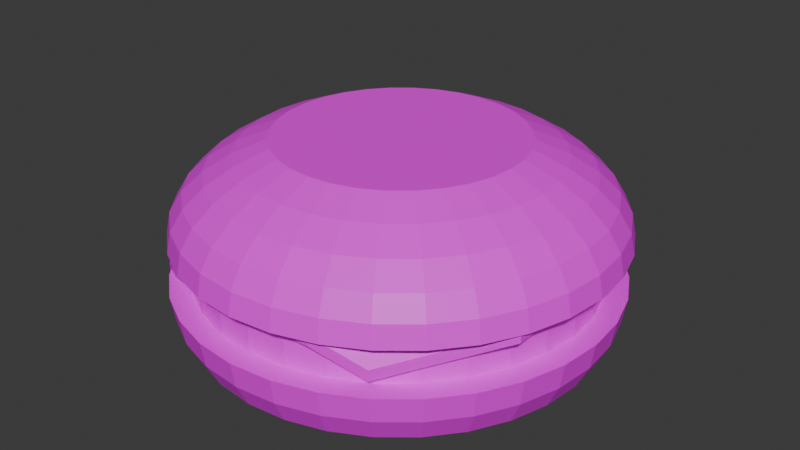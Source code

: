 # Source: cheese_burger.blend  (saved by Blender 5.0.119; exported with 4.5.12 LTS)
import bpy
from mathutils import Matrix  # noqa: F401  (used for matrix-valued properties, if any)

bpy.ops.wm.read_factory_settings(use_empty=True)
scene = bpy.context.scene
scene.name = 'Scene'

# ---- collections
col_collection = bpy.data.collections.new('Collection'); scene.collection.children.link(col_collection)

# ---- images (referenced by path relative to the original .blend; pixels are not part of the script)
import os
ASSET_DIR = os.environ.get("B2B_ASSET_DIR", "")  # directory of the original .blend (textures are referenced by path, not embedded)
HERE = os.path.dirname(os.path.abspath(__file__))  # packed textures are extracted next to this script under _unpacked/

def load_image(name, relpath, width, height, colorspace="sRGB"):
    """Load a texture the original file referenced (path relative to the .blend, or extracted next to this script)."""
    p = next((c for c in (os.path.join(HERE, relpath), os.path.join(ASSET_DIR, relpath)) if relpath and os.path.exists(c)), "")
    if p:
        img = bpy.data.images.load(p, check_existing=True)
        img.name = name
    else:  # same state as the original file: an image datablock whose file is absent (Cycles renders it pink)
        img = bpy.data.images.new(name, width, height)
        img.source = "FILE"
        img.filepath = "//" + (relpath or name)
    img.colorspace_settings.name = colorspace
    return img
img_image_processing20250117_2_aw040j_png = load_image('image_processing20250117-2-aw040j.png', 'image_processing20250117-2-aw040j.png', 1024, 1024, 'sRGB')
img_screenshot_2026_03_01_192342_png = load_image('Screenshot 2026-03-01 192342.png', 'Screenshot 2026-03-01 192342.png', 1024, 1024, 'sRGB')
img_cheese_png = load_image('cheese.png', 'cheese.png', 1024, 1024, 'sRGB')

# ---- materials (node trees are filled in below, after node groups)
mat_material_001 = bpy.data.materials.new('Material.001')
mat_material_002 = bpy.data.materials.new('Material.002')
mat_material_003 = bpy.data.materials.new('Material.003')
mat_material_003.alpha_threshold = 0.0
mat_material_003.use_backface_culling_lightprobe_volume = False
mat_material_003.roughness = 0.5
mat_material_003.line_color = (0.0, 0.0, 0.0, 1.0)

# ---- material node trees
mat_material_001.use_nodes = True; mat_material_001.node_tree.nodes.clear()
_N = mat_material_001.node_tree.nodes; _L = mat_material_001.node_tree.links
n0 = _N.new('ShaderNodeBsdfPrincipled'); n0.name = 'Principled BSDF'; n0.location = (-200, 100)
n1 = _N.new('ShaderNodeOutputMaterial'); n1.name = 'Material Output'; n1.location = (200, 100)
n2 = _N.new('ShaderNodeTexImage'); n2.name = 'Image Texture'; n2.location = (-642, 138)
n2.image = img_image_processing20250117_2_aw040j_png
n3 = _N.new('ShaderNodeMapping'); n3.name = 'Mapping'; n3.location = (-822, 153)
n3.inputs[3].default_value = (1.0, 1.0, 2.0)
n4 = _N.new('ShaderNodeTexCoord'); n4.name = 'Texture Coordinate'; n4.location = (-1084, 111)
_L.new(n0.outputs[0], n1.inputs[0])
_L.new(n2.outputs[0], n0.inputs[0])
_L.new(n3.outputs[0], n2.inputs[0])
_L.new(n4.outputs[2], n3.inputs[0])
n1.is_active_output = True
mat_material_002.use_nodes = True; mat_material_002.node_tree.nodes.clear()
_N = mat_material_002.node_tree.nodes; _L = mat_material_002.node_tree.links
n0 = _N.new('ShaderNodeBsdfPrincipled'); n0.name = 'Principled BSDF'; n0.location = (-200, 100)
n1 = _N.new('ShaderNodeOutputMaterial'); n1.name = 'Material Output'; n1.location = (200, 100)
n2 = _N.new('ShaderNodeTexImage'); n2.name = 'Image Texture'; n2.location = (-545, 66)
n2.image = img_screenshot_2026_03_01_192342_png
n3 = _N.new('ShaderNodeMapping'); n3.name = 'Mapping'; n3.location = (-766, 99)
n3.inputs[3].default_value = (3.0, 3.0, 3.0)
n4 = _N.new('ShaderNodeTexCoord'); n4.name = 'Texture Coordinate'; n4.location = (-948, 68)
_L.new(n0.outputs[0], n1.inputs[0])
_L.new(n2.outputs[0], n0.inputs[0])
_L.new(n3.outputs[0], n2.inputs[0])
_L.new(n4.outputs[2], n3.inputs[0])
n1.is_active_output = True
mat_material_003.use_nodes = True; mat_material_003.node_tree.nodes.clear()
_N = mat_material_003.node_tree.nodes; _L = mat_material_003.node_tree.links
n0 = _N.new('ShaderNodeOutputMaterial'); n0.name = 'Material Output'; n0.location = (200, 100)
n1 = _N.new('ShaderNodeBsdfPrincipled'); n1.name = 'Principled BSDF'; n1.location = (-200, 100)
n2 = _N.new('ShaderNodeTexImage'); n2.name = 'Image Texture'; n2.location = (-473, 156)
n2.image = img_cheese_png
n3 = _N.new('ShaderNodeTexCoord'); n3.name = 'Texture Coordinate'; n3.location = (-802, 136)
n4 = _N.new('ShaderNodeMapping'); n4.name = 'Mapping'; n4.location = (-627, 158)
n4.inputs[3].default_value = (2.0, 2.0, 3.0)
_L.new(n1.outputs[0], n0.inputs[0])
_L.new(n2.outputs[0], n1.inputs[0])
_L.new(n4.outputs[0], n2.inputs[0])
_L.new(n3.outputs[2], n4.inputs[0])
n0.is_active_output = True

# ---- world
world_world = bpy.data.worlds.new('World'); scene.world = world_world
world_world.use_nodes = True; world_world.node_tree.nodes.clear()
_N = world_world.node_tree.nodes; _L = world_world.node_tree.links
n0 = _N.new('ShaderNodeOutputWorld'); n0.name = 'World Output'; n0.location = (200, 100)
n1 = _N.new('ShaderNodeBackground'); n1.name = 'Background'; n1.location = (-200, 100)
n1.inputs[0].default_value = (0.05088, 0.05088, 0.05088, 1.0)
_L.new(n1.outputs[0], n0.inputs[0])
n0.is_active_output = True
world_world.color = (0.05088, 0.05088, 0.05088)
world_world.sun_shadow_jitter_overblur = 0.0

# ---- meshes
me_sphere_001 = bpy.data.meshes.new('Sphere.001')
me_sphere_001.from_pydata([(0.0, 0.9808, 0.1951), (0.0, 1.0, 0.0), (0.1802, 0.9061, 0.3827), (0.1913, 0.9619, 0.1951), (0.1951, 0.9808, 0.0), (0.3536, 0.8536, 0.3827), (0.3753, 0.9061, 0.1951), (0.3827, 0.9239, 0.0), (0.5133, 0.7682, 0.3827), (0.5449, 0.8155, 0.1951), (0.5556, 0.8315, 0.0), (0.6533, 0.6533, 0.3827), (0.6935, 0.6935, 0.1951), (0.7071, 0.7071, 0.0), (0.7682, 0.5133, 0.3827), (0.8155, 0.5449, 0.1951), (0.8315, 0.5556, 0.0), (0.8536, 0.3536, 0.3827), (0.9061, 0.3753, 0.1951), (0.9239, 0.3827, 0.0), (0.9061, 0.1802, 0.3827), (0.9619, 0.1913, 0.1951), (0.9808, 0.1951, 0.0), (0.9239, 4.47e-08, 0.3827), (0.9808, -8.941e-08, 0.1951), (1.0, -1.639e-07, 0.0), (0.9061, -0.1802, 0.3827), (0.9619, -0.1913, 0.1951), (0.9808, -0.1951, 0.0), (0.8536, -0.3536, 0.3827), (0.9061, -0.3753, 0.1951), (0.9239, -0.3827, 0.0), (0.7682, -0.5133, 0.3827), (0.8155, -0.5449, 0.1951), (0.8315, -0.5556, 0.0), (0.6533, -0.6533, 0.3827), (0.6935, -0.6935, 0.1951), (0.7071, -0.7071, 0.0), (0.5133, -0.7682, 0.3827), (0.5449, -0.8155, 0.1951), (0.5556, -0.8315, 0.0), (0.3536, -0.8536, 0.3827), (0.3753, -0.9061, 0.1951), (0.3827, -0.9239, 0.0), (0.1802, -0.9061, 0.3827), (0.1913, -0.9619, 0.1951), (0.1951, -0.9808, 0.0), (2.98e-08, -0.9239, 0.3827), (-1.341e-07, -0.9808, 0.1951), (-3.278e-07, -1.0, 0.0), (-0.1802, -0.9061, 0.3827), (-0.1913, -0.9619, 0.1951), (-0.1951, -0.9808, 0.0), (-0.3536, -0.8536, 0.3827), (-0.3753, -0.9061, 0.1951), (-0.3827, -0.9239, 0.0), (-0.5133, -0.7682, 0.3827), (-0.5449, -0.8155, 0.1951), (-0.5556, -0.8315, 0.0), (-0.6533, -0.6533, 0.3827), (-0.6935, -0.6935, 0.1951), (-0.7071, -0.7071, 0.0), (-0.7682, -0.5133, 0.3827), (-0.8155, -0.5449, 0.1951), (-0.8315, -0.5556, 0.0), (-0.8536, -0.3536, 0.3827), (-0.9061, -0.3753, 0.1951), (-0.9239, -0.3827, 0.0), (-0.9061, -0.1802, 0.3827), (-0.9619, -0.1913, 0.1951), (-0.9808, -0.1951, 0.0), (-0.9239, 1.49e-08, 0.3827), (-0.9808, 2.682e-07, 0.1951), (-1.0, 4.47e-07, 0.0), (-0.9061, 0.1802, 0.3827), (-0.9619, 0.1913, 0.1951), (-0.9808, 0.1951, 0.0), (-0.8536, 0.3536, 0.3827), (-0.9061, 0.3753, 0.1951), (-0.9239, 0.3827, 0.0), (-0.7682, 0.5133, 0.3827), (-0.8155, 0.5449, 0.1951), (-0.8315, 0.5556, 0.0), (-0.6533, 0.6533, 0.3827), (-0.6935, 0.6935, 0.1951), (-0.7071, 0.7071, 0.0), (-0.5133, 0.7682, 0.3827), (-0.5449, 0.8155, 0.1951), (-0.5556, 0.8315, 0.0), (-0.3536, 0.8536, 0.3827), (-0.3753, 0.9061, 0.1951), (-0.3827, 0.9239, 0.0), (-0.1802, 0.9061, 0.3827), (-0.1913, 0.9619, 0.1951), (-0.1951, 0.9808, 0.0), (5.96e-08, 0.9239, 0.3827)], [], [(0, 95, 2, 3), (1, 0, 3, 4), (3, 2, 5, 6), (4, 3, 6, 7), (6, 5, 8, 9), (7, 6, 9, 10), (9, 8, 11, 12), (10, 9, 12, 13), (12, 11, 14, 15), (13, 12, 15, 16), (15, 14, 17, 18), (16, 15, 18, 19), (18, 17, 20, 21), (19, 18, 21, 22), (21, 20, 23, 24), (22, 21, 24, 25), (25, 24, 27, 28), (24, 23, 26, 27), (27, 26, 29, 30), (28, 27, 30, 31), (30, 29, 32, 33), (31, 30, 33, 34), (33, 32, 35, 36), (34, 33, 36, 37), (36, 35, 38, 39), (37, 36, 39, 40), (39, 38, 41, 42), (40, 39, 42, 43), (42, 41, 44, 45), (43, 42, 45, 46), (45, 44, 47, 48), (46, 45, 48, 49), (48, 47, 50, 51), (49, 48, 51, 52), (51, 50, 53, 54), (52, 51, 54, 55), (54, 53, 56, 57), (55, 54, 57, 58), (58, 57, 60, 61), (57, 56, 59, 60), (60, 59, 62, 63), (61, 60, 63, 64), (64, 63, 66, 67), (63, 62, 65, 66), (66, 65, 68, 69), (67, 66, 69, 70), (69, 68, 71, 72), (70, 69, 72, 73), (72, 71, 74, 75), (73, 72, 75, 76), (75, 74, 77, 78), (76, 75, 78, 79), (78, 77, 80, 81), (79, 78, 81, 82), (81, 80, 83, 84), (82, 81, 84, 85), (84, 83, 86, 87), (85, 84, 87, 88), (87, 86, 89, 90), (88, 87, 90, 91), (90, 89, 92, 93), (91, 90, 93, 94), (93, 92, 95, 0), (94, 93, 0, 1), (4, 7, 10, 13, 16, 19, 22, 25, 28, 31, 34, 37, 40, 43, 46, 49, 52, 55, 58, 61, 64, 67, 70, 73, 76, 79, 82, 85, 88, 91, 94, 1), (2, 95, 92, 89, 86, 83, 80, 77, 74, 71, 68, 65, 62, 59, 56, 53, 50, 47, 44, 41, 38, 35, 32, 29, 26, 23, 20, 17, 14, 11, 8, 5)])
_uv = me_sphere_001.uv_layers.new(name='UVMap')
_uv.uv.foreach_set('vector', [0.7322, 0.1409, 0.7486, 0.1673, 0.7354, 0.1715, 0.719, 0.1451, 0.7157, 0.1145, 0.7322, 0.1409, 0.719, 0.1451, 0.7026, 0.1188, 0.719, 0.1451, 0.7354, 0.1715, 0.7222, 0.1757, 0.7058, 0.1493, 0.7026, 0.1188, 0.719, 0.1451, 0.7058, 0.1493, 0.6894, 0.123, 0.7058, 0.1493, 0.7222, 0.1757, 0.709, 0.1799, 0.6926, 0.1536, 0.6894, 0.123, 0.7058, 0.1493, 0.6926, 0.1536, 0.6762, 0.1272, 0.6926, 0.1536, 0.709, 0.1799, 0.6958, 0.1842, 0.6794, 0.1578, 0.6762, 0.1272, 0.6926, 0.1536, 0.6794, 0.1578, 0.663, 0.1314, 0.6794, 0.1578, 0.6958, 0.1842, 0.6827, 0.1884, 0.6662, 0.162, 0.663, 0.1314, 0.6794, 0.1578, 0.6662, 0.162, 0.6498, 0.1356, 0.6662, 0.162, 0.6827, 0.1884, 0.6695, 0.1926, 0.653, 0.1662, 0.6498, 0.1356, 0.6662, 0.162, 0.653, 0.1662, 0.6366, 0.1399, 0.653, 0.1662, 0.6695, 0.1926, 0.6563, 0.1968, 0.6399, 0.1705, 0.6366, 0.1399, 0.653, 0.1662, 0.6399, 0.1705, 0.6234, 0.1441, 0.6399, 0.1705, 0.6563, 0.1968, 0.6431, 0.201, 0.6267, 0.1747, 0.6234, 0.1441, 0.6399, 0.1705, 0.6267, 0.1747, 0.6102, 0.1483, 0.6102, 0.1483, 0.6267, 0.1747, 0.6135, 0.1789, 0.5971, 0.1525, 0.6267, 0.1747, 0.6431, 0.201, 0.6299, 0.2053, 0.6135, 0.1789, 0.6135, 0.1789, 0.6299, 0.2053, 0.6167, 0.2095, 0.6003, 0.1831, 0.5971, 0.1525, 0.6135, 0.1789, 0.6003, 0.1831, 0.5839, 0.1567, 0.6003, 0.1831, 0.6167, 0.2095, 0.6035, 0.2137, 0.5871, 0.1873, 0.5839, 0.1567, 0.6003, 0.1831, 0.5871, 0.1873, 0.5707, 0.161, 0.5871, 0.1873, 0.6035, 0.2137, 0.5903, 0.2179, 0.5739, 0.1916, 0.5707, 0.161, 0.5871, 0.1873, 0.5739, 0.1916, 0.5575, 0.1652, 0.5739, 0.1916, 0.5903, 0.2179, 0.5772, 0.2221, 0.5607, 0.1958, 0.5575, 0.1652, 0.5739, 0.1916, 0.5607, 0.1958, 0.5443, 0.1694, 0.5607, 0.1958, 0.5772, 0.2221, 0.564, 0.2264, 0.5475, 0.2, 0.5443, 0.1694, 0.5607, 0.1958, 0.5475, 0.2, 0.5311, 0.1736, 0.5475, 0.2, 0.564, 0.2264, 0.5508, 0.2306, 0.5344, 0.2042, 0.5311, 0.1736, 0.5475, 0.2, 0.5344, 0.2042, 0.5179, 0.1778, 0.5344, 0.2042, 0.5508, 0.2306, 0.5376, 0.2348, 0.5212, 0.2084, 0.5179, 0.1778, 0.5344, 0.2042, 0.5212, 0.2084, 0.5047, 0.1821, 0.5212, 0.2084, 0.5376, 0.2348, 0.5244, 0.239, 0.508, 0.2127, 0.5047, 0.1821, 0.5212, 0.2084, 0.508, 0.2127, 0.4916, 0.1863, 0.508, 0.2127, 0.5244, 0.239, 0.5112, 0.2432, 0.4948, 0.2169, 0.4916, 0.1863, 0.508, 0.2127, 0.4948, 0.2169, 0.4784, 0.1905, 0.4948, 0.2169, 0.5112, 0.2432, 0.498, 0.2475, 0.4816, 0.2211, 0.4784, 0.1905, 0.4948, 0.2169, 0.4816, 0.2211, 0.4652, 0.1947, 0.4652, 0.1947, 0.4816, 0.2211, 0.4684, 0.2253, 0.452, 0.1989, 0.4816, 0.2211, 0.498, 0.2475, 0.4848, 0.2517, 0.4684, 0.2253, 0.4684, 0.2253, 0.4848, 0.2517, 0.4717, 0.2559, 0.4552, 0.2295, 0.452, 0.1989, 0.4684, 0.2253, 0.4552, 0.2295, 0.4388, 0.2032, 0.4388, 0.2032, 0.4552, 0.2295, 0.442, 0.2338, 0.4256, 0.2074, 0.4552, 0.2295, 0.4717, 0.2559, 0.4585, 0.2601, 0.442, 0.2338, 0.442, 0.2338, 0.4585, 0.2601, 0.4453, 0.2644, 0.4289, 0.238, 0.4256, 0.2074, 0.442, 0.2338, 0.4289, 0.238, 0.4124, 0.2116, 0.4289, 0.238, 0.4453, 0.2644, 0.4321, 0.2686, 0.4157, 0.2422, 0.4124, 0.2116, 0.4289, 0.238, 0.4157, 0.2422, 0.3992, 0.2158, 0.8377, 0.1071, 0.8541, 0.1335, 0.8409, 0.1377, 0.8245, 0.1114, 0.8212, 0.08077, 0.8377, 0.1071, 0.8245, 0.1114, 0.8081, 0.08499, 0.8245, 0.1114, 0.8409, 0.1377, 0.8277, 0.142, 0.8113, 0.1156, 0.8081, 0.08499, 0.8245, 0.1114, 0.8113, 0.1156, 0.7949, 0.08921, 0.8113, 0.1156, 0.8277, 0.142, 0.8145, 0.1462, 0.7981, 0.1198, 0.7949, 0.08921, 0.8113, 0.1156, 0.7981, 0.1198, 0.7817, 0.09343, 0.7981, 0.1198, 0.8145, 0.1462, 0.8013, 0.1504, 0.7849, 0.124, 0.7817, 0.09343, 0.7981, 0.1198, 0.7849, 0.124, 0.7685, 0.09765, 0.7849, 0.124, 0.8013, 0.1504, 0.7882, 0.1546, 0.7717, 0.1282, 0.7685, 0.09765, 0.7849, 0.124, 0.7717, 0.1282, 0.7553, 0.1019, 0.7717, 0.1282, 0.7882, 0.1546, 0.775, 0.1588, 0.7585, 0.1325, 0.7553, 0.1019, 0.7717, 0.1282, 0.7585, 0.1325, 0.7421, 0.1061, 0.7585, 0.1325, 0.775, 0.1588, 0.7618, 0.1631, 0.7454, 0.1367, 0.7421, 0.1061, 0.7585, 0.1325, 0.7454, 0.1367, 0.7289, 0.1103, 0.7454, 0.1367, 0.7618, 0.1631, 0.7486, 0.1673, 0.7322, 0.1409, 0.7289, 0.1103, 0.7454, 0.1367, 0.7322, 0.1409, 0.7157, 0.1145, 0.3349, 0.2183, 0.3104, 0.2363, 0.2816, 0.2505, 0.2496, 0.2602, 0.2157, 0.2652, 0.1811, 0.2652, 0.1472, 0.2602, 0.1152, 0.2505, 0.08641, 0.2363, 0.06194, 0.2183, 0.04271, 0.1971, 0.02947, 0.1736, 0.02272, 0.1486, 0.02272, 0.1231, 0.02947, 0.09814, 0.04271, 0.07461, 0.06194, 0.05343, 0.08641, 0.03542, 0.1152, 0.02126, 0.1472, 0.01151, 0.1811, 0.006544, 0.2157, 0.006544, 0.2496, 0.01151, 0.2816, 0.02126, 0.3104, 0.03542, 0.3349, 0.05343, 0.3541, 0.07461, 0.3673, 0.09814, 0.3741, 0.1231, 0.3741, 0.1486, 0.3673, 0.1736, 0.3541, 0.1971, 0.1679, 0.8344, 0.1553, 0.7892, 0.1553, 0.7432, 0.1679, 0.698, 0.1925, 0.6555, 0.2281, 0.6172, 0.2736, 0.5846, 0.327, 0.559, 0.3863, 0.5414, 0.4494, 0.5324, 0.5136, 0.5324, 0.5766, 0.5414, 0.636, 0.559, 0.6894, 0.5846, 0.7348, 0.6172, 0.7705, 0.6555, 0.7951, 0.698, 0.8076, 0.7432, 0.8076, 0.7892, 0.7951, 0.8344, 0.7705, 0.8769, 0.7348, 0.9152, 0.6894, 0.9478, 0.636, 0.9734, 0.5766, 0.991, 0.5136, 1.0, 0.4494, 1.0, 0.3863, 0.991, 0.327, 0.9734, 0.2736, 0.9478, 0.2281, 0.9152, 0.1925, 0.8769])
me_sphere_001.materials.append(mat_material_001)
me_sphere_001.update()
me_sphere = bpy.data.meshes.new('Sphere')
me_sphere.from_pydata([(0.0, 1.0, 0.0), (0.0, 0.9808, -0.1951), (0.0, 0.8315, -0.5556), (0.1951, 0.9808, 0.0), (0.1913, 0.9619, -0.1951), (0.1802, 0.9061, -0.3827), (0.1622, 0.8155, -0.5556), (0.1379, 0.6935, -0.7071), (0.1084, 0.5449, -0.8315), (0.3827, 0.9239, 0.0), (0.3753, 0.9061, -0.1951), (0.3536, 0.8536, -0.3827), (0.3182, 0.7682, -0.5556), (0.2706, 0.6533, -0.7071), (0.2126, 0.5133, -0.8315), (0.5556, 0.8315, 0.0), (0.5449, 0.8155, -0.1951), (0.5133, 0.7682, -0.3827), (0.4619, 0.6913, -0.5556), (0.3928, 0.5879, -0.7071), (0.3087, 0.4619, -0.8315), (0.7071, 0.7071, 0.0), (0.6935, 0.6935, -0.1951), (0.6533, 0.6533, -0.3827), (0.5879, 0.5879, -0.5556), (0.5, 0.5, -0.7071), (0.3928, 0.3928, -0.8315), (0.8315, 0.5556, 0.0), (0.8155, 0.5449, -0.1951), (0.7682, 0.5133, -0.3827), (0.6913, 0.4619, -0.5556), (0.5879, 0.3928, -0.7071), (0.4619, 0.3087, -0.8315), (0.9239, 0.3827, 0.0), (0.9061, 0.3753, -0.1951), (0.8536, 0.3536, -0.3827), (0.7682, 0.3182, -0.5556), (0.6533, 0.2706, -0.7071), (0.5133, 0.2126, -0.8315), (0.9808, 0.1951, 0.0), (0.9619, 0.1913, -0.1951), (0.9061, 0.1802, -0.3827), (0.8155, 0.1622, -0.5556), (0.6935, 0.1379, -0.7071), (0.5449, 0.1084, -0.8315), (1.0, -1.639e-07, 0.0), (0.9808, -8.941e-08, -0.1951), (0.9239, 4.47e-08, -0.3827), (0.8315, -8.941e-08, -0.5556), (0.7071, 1.49e-08, -0.7071), (0.5556, -5.215e-08, -0.8315), (0.9808, -0.1951, 0.0), (0.9619, -0.1913, -0.1951), (0.9061, -0.1802, -0.3827), (0.8155, -0.1622, -0.5556), (0.6935, -0.1379, -0.7071), (0.5449, -0.1084, -0.8315), (0.9239, -0.3827, 0.0), (0.9061, -0.3753, -0.1951), (0.8536, -0.3536, -0.3827), (0.7682, -0.3182, -0.5556), (0.6533, -0.2706, -0.7071), (0.5133, -0.2126, -0.8315), (0.8315, -0.5556, 0.0), (0.8155, -0.5449, -0.1951), (0.7682, -0.5133, -0.3827), (0.6913, -0.4619, -0.5556), (0.5879, -0.3928, -0.7071), (0.4619, -0.3087, -0.8315), (0.7071, -0.7071, 0.0), (0.6935, -0.6935, -0.1951), (0.6533, -0.6533, -0.3827), (0.5879, -0.5879, -0.5556), (0.5, -0.5, -0.7071), (0.3928, -0.3928, -0.8315), (0.5556, -0.8315, 0.0), (0.5449, -0.8155, -0.1951), (0.5133, -0.7682, -0.3827), (0.4619, -0.6913, -0.5556), (0.3928, -0.5879, -0.7071), (0.3087, -0.4619, -0.8315), (0.3827, -0.9239, 0.0), (0.3753, -0.9061, -0.1951), (0.3536, -0.8536, -0.3827), (0.3182, -0.7682, -0.5556), (0.2706, -0.6533, -0.7071), (0.2126, -0.5133, -0.8315), (0.1951, -0.9808, 0.0), (0.1913, -0.9619, -0.1951), (0.1802, -0.9061, -0.3827), (0.1622, -0.8155, -0.5556), (0.1379, -0.6935, -0.7071), (0.1084, -0.5449, -0.8315), (-3.278e-07, -1.0, 0.0), (-1.341e-07, -0.9808, -0.1951), (2.98e-08, -0.9239, -0.3827), (-1.043e-07, -0.8315, -0.5556), (-1.49e-08, -0.7071, -0.7071), (-9.686e-08, -0.5556, -0.8315), (-0.1951, -0.9808, 0.0), (-0.1913, -0.9619, -0.1951), (-0.1802, -0.9061, -0.3827), (-0.1622, -0.8155, -0.5556), (-0.1379, -0.6935, -0.7071), (-0.1084, -0.5449, -0.8315), (-0.3827, -0.9239, 0.0), (-0.3753, -0.9061, -0.1951), (-0.3536, -0.8536, -0.3827), (-0.3182, -0.7682, -0.5556), (-0.2706, -0.6533, -0.7071), (-0.2126, -0.5133, -0.8315), (-0.5556, -0.8315, 0.0), (-0.5449, -0.8155, -0.1951), (-0.5133, -0.7682, -0.3827), (-0.4619, -0.6913, -0.5556), (-0.3928, -0.5879, -0.7071), (-0.3087, -0.4619, -0.8315), (-0.7071, -0.7071, 0.0), (-0.6935, -0.6935, -0.1951), (-0.6533, -0.6533, -0.3827), (-0.5879, -0.5879, -0.5556), (-0.5, -0.5, -0.7071), (-0.3928, -0.3928, -0.8315), (-0.8315, -0.5556, 0.0), (-0.8155, -0.5449, -0.1951), (-0.7682, -0.5133, -0.3827), (-0.6913, -0.4619, -0.5556), (-0.5879, -0.3928, -0.7071), (-0.4619, -0.3087, -0.8315), (-0.9239, -0.3827, 0.0), (-0.9061, -0.3753, -0.1951), (-0.8536, -0.3536, -0.3827), (-0.7682, -0.3182, -0.5556), (-0.6533, -0.2706, -0.7071), (-0.5133, -0.2126, -0.8315), (-0.9808, -0.1951, 0.0), (-0.9619, -0.1913, -0.1951), (-0.9061, -0.1802, -0.3827), (-0.8155, -0.1622, -0.5556), (-0.6935, -0.1379, -0.7071), (-0.5449, -0.1084, -0.8315), (-1.0, 4.47e-07, 0.0), (-0.9808, 2.682e-07, -0.1951), (-0.9239, 1.49e-08, -0.3827), (-0.8315, 1.639e-07, -0.5556), (-0.7071, 2.98e-08, -0.7071), (-0.5556, 1.49e-07, -0.8315), (-0.9808, 0.1951, 0.0), (-0.9619, 0.1913, -0.1951), (-0.9061, 0.1802, -0.3827), (-0.8155, 0.1622, -0.5556), (-0.6935, 0.1379, -0.7071), (-0.5449, 0.1084, -0.8315), (-0.9239, 0.3827, 0.0), (-0.9061, 0.3753, -0.1951), (-0.8536, 0.3536, -0.3827), (-0.7682, 0.3182, -0.5556), (-0.6533, 0.2706, -0.7071), (-0.5133, 0.2126, -0.8315), (-0.8315, 0.5556, 0.0), (-0.8155, 0.5449, -0.1951), (-0.7682, 0.5133, -0.3827), (-0.6913, 0.4619, -0.5556), (-0.5879, 0.3928, -0.7071), (-0.4619, 0.3087, -0.8315), (-0.7071, 0.7071, 0.0), (-0.6935, 0.6935, -0.1951), (-0.6533, 0.6533, -0.3827), (-0.5879, 0.5879, -0.5556), (-0.5, 0.5, -0.7071), (-0.3928, 0.3928, -0.8315), (-0.5556, 0.8315, 0.0), (-0.5449, 0.8155, -0.1951), (-0.5133, 0.7682, -0.3827), (-0.4619, 0.6913, -0.5556), (-0.3928, 0.5879, -0.7071), (-0.3087, 0.4619, -0.8315), (-0.3827, 0.9239, 0.0), (-0.3753, 0.9061, -0.1951), (-0.3536, 0.8536, -0.3827), (-0.3182, 0.7682, -0.5556), (-0.2706, 0.6533, -0.7071), (-0.2126, 0.5133, -0.8315), (-0.1951, 0.9808, 0.0), (-0.1913, 0.9619, -0.1951), (-0.1802, 0.9061, -0.3827), (-0.1622, 0.8155, -0.5556), (-0.1379, 0.6935, -0.7071), (-0.1084, 0.5449, -0.8315), (5.96e-08, 0.9239, -0.3827), (8.941e-08, 0.7071, -0.7071), (2.161e-07, 0.5556, -0.8315), (-0.3827, -0.9239, 0.0), (-0.5556, -0.8315, 0.0), (-0.5556, -0.8315, 0.0), (-0.7071, -0.7071, 0.0), (0.1951, 0.9808, 0.0), (0.3827, 0.9239, 0.0), (0.1951, 0.9808, 0.0), (0.3827, 0.9239, 0.0), (-0.3827, -0.9239, 0.0)], [(117, 200)], [(2, 189, 5, 6), (190, 2, 6, 7), (191, 190, 7, 8), (1, 0, 198, 4), (189, 1, 4, 5), (5, 4, 10, 11), (6, 5, 11, 12), (7, 6, 12, 13), (8, 7, 13, 14), (4, 198, 199, 10), (10, 199, 15, 16), (11, 10, 16, 17), (12, 11, 17, 18), (13, 12, 18, 19), (14, 13, 19, 20), (17, 16, 22, 23), (18, 17, 23, 24), (19, 18, 24, 25), (20, 19, 25, 26), (16, 15, 21, 22), (22, 21, 27, 28), (23, 22, 28, 29), (24, 23, 29, 30), (25, 24, 30, 31), (26, 25, 31, 32), (30, 29, 35, 36), (31, 30, 36, 37), (32, 31, 37, 38), (28, 27, 33, 34), (29, 28, 34, 35), (34, 33, 39, 40), (35, 34, 40, 41), (36, 35, 41, 42), (37, 36, 42, 43), (38, 37, 43, 44), (42, 41, 47, 48), (43, 42, 48, 49), (44, 43, 49, 50), (40, 39, 45, 46), (41, 40, 46, 47), (46, 45, 51, 52), (47, 46, 52, 53), (48, 47, 53, 54), (49, 48, 54, 55), (50, 49, 55, 56), (55, 54, 60, 61), (56, 55, 61, 62), (52, 51, 57, 58), (53, 52, 58, 59), (54, 53, 59, 60), (58, 57, 63, 64), (59, 58, 64, 65), (60, 59, 65, 66), (61, 60, 66, 67), (62, 61, 67, 68), (68, 67, 73, 74), (64, 63, 69, 70), (65, 64, 70, 71), (66, 65, 71, 72), (67, 66, 72, 73), (70, 69, 75, 76), (71, 70, 76, 77), (72, 71, 77, 78), (73, 72, 78, 79), (74, 73, 79, 80), (80, 79, 85, 86), (76, 75, 81, 82), (77, 76, 82, 83), (78, 77, 83, 84), (79, 78, 84, 85), (83, 82, 88, 89), (84, 83, 89, 90), (85, 84, 90, 91), (86, 85, 91, 92), (82, 81, 87, 88), (88, 87, 93, 94), (89, 88, 94, 95), (90, 89, 95, 96), (91, 90, 96, 97), (92, 91, 97, 98), (95, 94, 100, 101), (96, 95, 101, 102), (97, 96, 102, 103), (98, 97, 103, 104), (94, 93, 99, 100), (100, 99, 200, 106), (101, 100, 106, 107), (102, 101, 107, 108), (103, 102, 108, 109), (104, 103, 109, 110), (108, 107, 113, 114), (109, 108, 114, 115), (110, 109, 115, 116), (106, 200, 111, 112), (107, 106, 112, 113), (112, 111, 117, 118), (113, 112, 118, 119), (114, 113, 119, 120), (115, 114, 120, 121), (116, 115, 121, 122), (121, 120, 126, 127), (122, 121, 127, 128), (118, 117, 123, 124), (119, 118, 124, 125), (120, 119, 125, 126), (124, 123, 129, 130), (125, 124, 130, 131), (126, 125, 131, 132), (127, 126, 132, 133), (128, 127, 133, 134), (133, 132, 138, 139), (134, 133, 139, 140), (130, 129, 135, 136), (131, 130, 136, 137), (132, 131, 137, 138), (136, 135, 141, 142), (137, 136, 142, 143), (138, 137, 143, 144), (139, 138, 144, 145), (140, 139, 145, 146), (146, 145, 151, 152), (142, 141, 147, 148), (143, 142, 148, 149), (144, 143, 149, 150), (145, 144, 150, 151), (148, 147, 153, 154), (149, 148, 154, 155), (150, 149, 155, 156), (151, 150, 156, 157), (152, 151, 157, 158), (158, 157, 163, 164), (154, 153, 159, 160), (155, 154, 160, 161), (156, 155, 161, 162), (157, 156, 162, 163), (161, 160, 166, 167), (162, 161, 167, 168), (163, 162, 168, 169), (164, 163, 169, 170), (160, 159, 165, 166), (166, 165, 171, 172), (167, 166, 172, 173), (168, 167, 173, 174), (169, 168, 174, 175), (170, 169, 175, 176), (174, 173, 179, 180), (175, 174, 180, 181), (176, 175, 181, 182), (172, 171, 177, 178), (173, 172, 178, 179), (178, 177, 183, 184), (179, 178, 184, 185), (180, 179, 185, 186), (181, 180, 186, 187), (182, 181, 187, 188), (186, 185, 189, 2), (187, 186, 2, 190), (188, 187, 190, 191), (184, 183, 0, 1), (185, 184, 1, 189), (111, 105, 192, 193), (117, 111, 194, 195), (9, 3, 196, 197), (9, 199, 198, 3), (105, 111, 200), (33, 27, 21, 15, 9, 199, 3, 198, 0, 183, 177, 171, 165, 159, 153, 147, 141, 135, 129, 123, 195, 117, 111, 194, 200, 105, 99, 93, 87, 81, 75, 69, 63, 57, 51, 45, 39), (8, 14, 20, 26, 32, 38, 44, 50, 56, 62, 68, 74, 80, 86, 92, 98, 104, 110, 116, 122, 128, 134, 140, 146, 152, 158, 164, 170, 176, 182, 188, 191)])
_uv = me_sphere.uv_layers.new(name='UVMap')
_uv.uv.foreach_set('vector', [0.5206, 0.1939, 0.5206, 0.1686, 0.5332, 0.1686, 0.5332, 0.1939, 0.5206, 0.2192, 0.5206, 0.1939, 0.5332, 0.1939, 0.5332, 0.2192, 0.5206, 0.2444, 0.5206, 0.2192, 0.5332, 0.2192, 0.5332, 0.2444, 0.5206, 0.1434, 0.5206, 0.1181, 0.5332, 0.1181, 0.5332, 0.1434, 0.5206, 0.1686, 0.5206, 0.1434, 0.5332, 0.1434, 0.5332, 0.1686, 0.5332, 0.1686, 0.5332, 0.1434, 0.5459, 0.1434, 0.5459, 0.1686, 0.5332, 0.1939, 0.5332, 0.1686, 0.5459, 0.1686, 0.5459, 0.1939, 0.5332, 0.2192, 0.5332, 0.1939, 0.5459, 0.1939, 0.5459, 0.2192, 0.5332, 0.2444, 0.5332, 0.2192, 0.5459, 0.2192, 0.5459, 0.2444, 0.5332, 0.1434, 0.5332, 0.1181, 0.5459, 0.1181, 0.5459, 0.1434, 0.5459, 0.1434, 0.5459, 0.1181, 0.5585, 0.1181, 0.5585, 0.1434, 0.5459, 0.1686, 0.5459, 0.1434, 0.5585, 0.1434, 0.5585, 0.1686, 0.5459, 0.1939, 0.5459, 0.1686, 0.5585, 0.1686, 0.5585, 0.1939, 0.5459, 0.2192, 0.5459, 0.1939, 0.5585, 0.1939, 0.5585, 0.2192, 0.5459, 0.2444, 0.5459, 0.2192, 0.5585, 0.2192, 0.5585, 0.2444, 0.5585, 0.1686, 0.5585, 0.1434, 0.5711, 0.1434, 0.5711, 0.1686, 0.5585, 0.1939, 0.5585, 0.1686, 0.5711, 0.1686, 0.5711, 0.1939, 0.5585, 0.2192, 0.5585, 0.1939, 0.5711, 0.1939, 0.5711, 0.2192, 0.5585, 0.2444, 0.5585, 0.2192, 0.5711, 0.2192, 0.5711, 0.2444, 0.5585, 0.1434, 0.5585, 0.1181, 0.5711, 0.1181, 0.5711, 0.1434, 0.5711, 0.1434, 0.5711, 0.1181, 0.5838, 0.1181, 0.5838, 0.1434, 0.5711, 0.1686, 0.5711, 0.1434, 0.5838, 0.1434, 0.5838, 0.1686, 0.5711, 0.1939, 0.5711, 0.1686, 0.5838, 0.1686, 0.5838, 0.1939, 0.5711, 0.2192, 0.5711, 0.1939, 0.5838, 0.1939, 0.5838, 0.2192, 0.5711, 0.2444, 0.5711, 0.2192, 0.5838, 0.2192, 0.5838, 0.2444, 0.5838, 0.1939, 0.5838, 0.1686, 0.5964, 0.1686, 0.5964, 0.1939, 0.5838, 0.2192, 0.5838, 0.1939, 0.5964, 0.1939, 0.5964, 0.2192, 0.5838, 0.2444, 0.5838, 0.2192, 0.5964, 0.2192, 0.5964, 0.2444, 0.5838, 0.1434, 0.5838, 0.1181, 0.5964, 0.1181, 0.5964, 0.1434, 0.5838, 0.1686, 0.5838, 0.1434, 0.5964, 0.1434, 0.5964, 0.1686, 0.5964, 0.1434, 0.5964, 0.1181, 0.609, 0.1181, 0.609, 0.1434, 0.5964, 0.1686, 0.5964, 0.1434, 0.609, 0.1434, 0.609, 0.1686, 0.5964, 0.1939, 0.5964, 0.1686, 0.609, 0.1686, 0.609, 0.1939, 0.5964, 0.2192, 0.5964, 0.1939, 0.609, 0.1939, 0.609, 0.2192, 0.5964, 0.2444, 0.5964, 0.2192, 0.609, 0.2192, 0.609, 0.2444, 0.609, 0.1939, 0.609, 0.1686, 0.6217, 0.1686, 0.6217, 0.1939, 0.609, 0.2192, 0.609, 0.1939, 0.6217, 0.1939, 0.6217, 0.2192, 0.609, 0.2444, 0.609, 0.2192, 0.6217, 0.2192, 0.6217, 0.2444, 0.609, 0.1434, 0.609, 0.1181, 0.6217, 0.1181, 0.6217, 0.1434, 0.609, 0.1686, 0.609, 0.1434, 0.6217, 0.1434, 0.6217, 0.1686, 0.6217, 0.1434, 0.6217, 0.1181, 0.6343, 0.1181, 0.6343, 0.1434, 0.6217, 0.1686, 0.6217, 0.1434, 0.6343, 0.1434, 0.6343, 0.1686, 0.6217, 0.1939, 0.6217, 0.1686, 0.6343, 0.1686, 0.6343, 0.1939, 0.6217, 0.2192, 0.6217, 0.1939, 0.6343, 0.1939, 0.6343, 0.2192, 0.6217, 0.2444, 0.6217, 0.2192, 0.6343, 0.2192, 0.6343, 0.2444, 0.6343, 0.2192, 0.6343, 0.1939, 0.6469, 0.1939, 0.6469, 0.2192, 0.6343, 0.2444, 0.6343, 0.2192, 0.6469, 0.2192, 0.6469, 0.2444, 0.6343, 0.1434, 0.6343, 0.1181, 0.6469, 0.1181, 0.6469, 0.1434, 0.6343, 0.1686, 0.6343, 0.1434, 0.6469, 0.1434, 0.6469, 0.1686, 0.6343, 0.1939, 0.6343, 0.1686, 0.6469, 0.1686, 0.6469, 0.1939, 0.6469, 0.1434, 0.6469, 0.1181, 0.6596, 0.1181, 0.6596, 0.1434, 0.6469, 0.1686, 0.6469, 0.1434, 0.6596, 0.1434, 0.6596, 0.1686, 0.6469, 0.1939, 0.6469, 0.1686, 0.6596, 0.1686, 0.6596, 0.1939, 0.6469, 0.2192, 0.6469, 0.1939, 0.6596, 0.1939, 0.6596, 0.2192, 0.6469, 0.2444, 0.6469, 0.2192, 0.6596, 0.2192, 0.6596, 0.2444, 0.6596, 0.2444, 0.6596, 0.2192, 0.6722, 0.2192, 0.6722, 0.2444, 0.6596, 0.1434, 0.6596, 0.1181, 0.6722, 0.1181, 0.6722, 0.1434, 0.6596, 0.1686, 0.6596, 0.1434, 0.6722, 0.1434, 0.6722, 0.1686, 0.6596, 0.1939, 0.6596, 0.1686, 0.6722, 0.1686, 0.6722, 0.1939, 0.6596, 0.2192, 0.6596, 0.1939, 0.6722, 0.1939, 0.6722, 0.2192, 0.6722, 0.1434, 0.6722, 0.1181, 0.6848, 0.1181, 0.6848, 0.1434, 0.6722, 0.1686, 0.6722, 0.1434, 0.6848, 0.1434, 0.6848, 0.1686, 0.6722, 0.1939, 0.6722, 0.1686, 0.6848, 0.1686, 0.6848, 0.1939, 0.6722, 0.2192, 0.6722, 0.1939, 0.6848, 0.1939, 0.6848, 0.2192, 0.6722, 0.2444, 0.6722, 0.2192, 0.6848, 0.2192, 0.6848, 0.2444, 0.6848, 0.2444, 0.6848, 0.2192, 0.6975, 0.2192, 0.6975, 0.2444, 0.6848, 0.1434, 0.6848, 0.1181, 0.6975, 0.1181, 0.6975, 0.1434, 0.6848, 0.1686, 0.6848, 0.1434, 0.6975, 0.1434, 0.6975, 0.1686, 0.6848, 0.1939, 0.6848, 0.1686, 0.6975, 0.1686, 0.6975, 0.1939, 0.6848, 0.2192, 0.6848, 0.1939, 0.6975, 0.1939, 0.6975, 0.2192, 0.6975, 0.1686, 0.6975, 0.1434, 0.7101, 0.1434, 0.7101, 0.1686, 0.6975, 0.1939, 0.6975, 0.1686, 0.7101, 0.1686, 0.7101, 0.1939, 0.6975, 0.2192, 0.6975, 0.1939, 0.7101, 0.1939, 0.7101, 0.2192, 0.6975, 0.2444, 0.6975, 0.2192, 0.7101, 0.2192, 0.7101, 0.2444, 0.6975, 0.1434, 0.6975, 0.1181, 0.7101, 0.1181, 0.7101, 0.1434, 0.7101, 0.1434, 0.7101, 0.1181, 0.7227, 0.1181, 0.7227, 0.1434, 0.7101, 0.1686, 0.7101, 0.1434, 0.7227, 0.1434, 0.7227, 0.1686, 0.7101, 0.1939, 0.7101, 0.1686, 0.7227, 0.1686, 0.7227, 0.1939, 0.7101, 0.2192, 0.7101, 0.1939, 0.7227, 0.1939, 0.7227, 0.2192, 0.7101, 0.2444, 0.7101, 0.2192, 0.7227, 0.2192, 0.7227, 0.2444, 0.7227, 0.1686, 0.7227, 0.1434, 0.7354, 0.1434, 0.7354, 0.1686, 0.7227, 0.1939, 0.7227, 0.1686, 0.7354, 0.1686, 0.7354, 0.1939, 0.7227, 0.2192, 0.7227, 0.1939, 0.7354, 0.1939, 0.7354, 0.2192, 0.7227, 0.2444, 0.7227, 0.2192, 0.7354, 0.2192, 0.7354, 0.2444, 0.7227, 0.1434, 0.7227, 0.1181, 0.7354, 0.1181, 0.7354, 0.1434, 0.7354, 0.1434, 0.7354, 0.1181, 0.748, 0.1181, 0.748, 0.1434, 0.7354, 0.1686, 0.7354, 0.1434, 0.748, 0.1434, 0.748, 0.1686, 0.7354, 0.1939, 0.7354, 0.1686, 0.748, 0.1686, 0.748, 0.1939, 0.7354, 0.2192, 0.7354, 0.1939, 0.748, 0.1939, 0.748, 0.2192, 0.7354, 0.2444, 0.7354, 0.2192, 0.748, 0.2192, 0.748, 0.2444, 0.748, 0.1939, 0.748, 0.1686, 0.7606, 0.1686, 0.7606, 0.1939, 0.748, 0.2192, 0.748, 0.1939, 0.7606, 0.1939, 0.7606, 0.2192, 0.748, 0.2444, 0.748, 0.2192, 0.7606, 0.2192, 0.7606, 0.2444, 0.748, 0.1434, 0.748, 0.1181, 0.7606, 0.1181, 0.7606, 0.1434, 0.748, 0.1686, 0.748, 0.1434, 0.7606, 0.1434, 0.7606, 0.1686, 0.7606, 0.1434, 0.7606, 0.1181, 0.7733, 0.1181, 0.7733, 0.1434, 0.7606, 0.1686, 0.7606, 0.1434, 0.7733, 0.1434, 0.7733, 0.1686, 0.7606, 0.1939, 0.7606, 0.1686, 0.7733, 0.1686, 0.7733, 0.1939, 0.7606, 0.2192, 0.7606, 0.1939, 0.7733, 0.1939, 0.7733, 0.2192, 0.7606, 0.2444, 0.7606, 0.2192, 0.7733, 0.2192, 0.7733, 0.2444, 0.7733, 0.2192, 0.7733, 0.1939, 0.7859, 0.1939, 0.7859, 0.2192, 0.7733, 0.2444, 0.7733, 0.2192, 0.7859, 0.2192, 0.7859, 0.2444, 0.7733, 0.1434, 0.7733, 0.1181, 0.7859, 0.1181, 0.7859, 0.1434, 0.7733, 0.1686, 0.7733, 0.1434, 0.7859, 0.1434, 0.7859, 0.1686, 0.7733, 0.1939, 0.7733, 0.1686, 0.7859, 0.1686, 0.7859, 0.1939, 0.7859, 0.1434, 0.7859, 0.1181, 0.7985, 0.1181, 0.7985, 0.1434, 0.7859, 0.1686, 0.7859, 0.1434, 0.7985, 0.1434, 0.7985, 0.1686, 0.7859, 0.1939, 0.7859, 0.1686, 0.7985, 0.1686, 0.7985, 0.1939, 0.7859, 0.2192, 0.7859, 0.1939, 0.7985, 0.1939, 0.7985, 0.2192, 0.7859, 0.2444, 0.7859, 0.2192, 0.7985, 0.2192, 0.7985, 0.2444, 0.7985, 0.2192, 0.7985, 0.1939, 0.8112, 0.1939, 0.8112, 0.2192, 0.7985, 0.2444, 0.7985, 0.2192, 0.8112, 0.2192, 0.8112, 0.2444, 0.7985, 0.1434, 0.7985, 0.1181, 0.8112, 0.1181, 0.8112, 0.1434, 0.7985, 0.1686, 0.7985, 0.1434, 0.8112, 0.1434, 0.8112, 0.1686, 0.7985, 0.1939, 0.7985, 0.1686, 0.8112, 0.1686, 0.8112, 0.1939, 0.8112, 0.1434, 0.8112, 0.1181, 0.8238, 0.1181, 0.8238, 0.1434, 0.8112, 0.1686, 0.8112, 0.1434, 0.8238, 0.1434, 0.8238, 0.1686, 0.8112, 0.1939, 0.8112, 0.1686, 0.8238, 0.1686, 0.8238, 0.1939, 0.8112, 0.2192, 0.8112, 0.1939, 0.8238, 0.1939, 0.8238, 0.2192, 0.8112, 0.2444, 0.8112, 0.2192, 0.8238, 0.2192, 0.8238, 0.2444, 0.4195, 0.2444, 0.4195, 0.2192, 0.4322, 0.2192, 0.4322, 0.2444, 0.4195, 0.1434, 0.4195, 0.1181, 0.4322, 0.1181, 0.4322, 0.1434, 0.4195, 0.1686, 0.4195, 0.1434, 0.4322, 0.1434, 0.4322, 0.1686, 0.4195, 0.1939, 0.4195, 0.1686, 0.4322, 0.1686, 0.4322, 0.1939, 0.4195, 0.2192, 0.4195, 0.1939, 0.4322, 0.1939, 0.4322, 0.2192, 0.4322, 0.1434, 0.4322, 0.1181, 0.4448, 0.1181, 0.4448, 0.1434, 0.4322, 0.1686, 0.4322, 0.1434, 0.4448, 0.1434, 0.4448, 0.1686, 0.4322, 0.1939, 0.4322, 0.1686, 0.4448, 0.1686, 0.4448, 0.1939, 0.4322, 0.2192, 0.4322, 0.1939, 0.4448, 0.1939, 0.4448, 0.2192, 0.4322, 0.2444, 0.4322, 0.2192, 0.4448, 0.2192, 0.4448, 0.2444, 0.4448, 0.2444, 0.4448, 0.2192, 0.4574, 0.2192, 0.4574, 0.2444, 0.4448, 0.1434, 0.4448, 0.1181, 0.4574, 0.1181, 0.4574, 0.1434, 0.4448, 0.1686, 0.4448, 0.1434, 0.4574, 0.1434, 0.4574, 0.1686, 0.4448, 0.1939, 0.4448, 0.1686, 0.4574, 0.1686, 0.4574, 0.1939, 0.4448, 0.2192, 0.4448, 0.1939, 0.4574, 0.1939, 0.4574, 0.2192, 0.4574, 0.1686, 0.4574, 0.1434, 0.4701, 0.1434, 0.4701, 0.1686, 0.4574, 0.1939, 0.4574, 0.1686, 0.4701, 0.1686, 0.4701, 0.1939, 0.4574, 0.2192, 0.4574, 0.1939, 0.4701, 0.1939, 0.4701, 0.2192, 0.4574, 0.2444, 0.4574, 0.2192, 0.4701, 0.2192, 0.4701, 0.2444, 0.4574, 0.1434, 0.4574, 0.1181, 0.4701, 0.1181, 0.4701, 0.1434, 0.4701, 0.1434, 0.4701, 0.1181, 0.4827, 0.1181, 0.4827, 0.1434, 0.4701, 0.1686, 0.4701, 0.1434, 0.4827, 0.1434, 0.4827, 0.1686, 0.4701, 0.1939, 0.4701, 0.1686, 0.4827, 0.1686, 0.4827, 0.1939, 0.4701, 0.2192, 0.4701, 0.1939, 0.4827, 0.1939, 0.4827, 0.2192, 0.4701, 0.2444, 0.4701, 0.2192, 0.4827, 0.2192, 0.4827, 0.2444, 0.4827, 0.1939, 0.4827, 0.1686, 0.4953, 0.1686, 0.4953, 0.1939, 0.4827, 0.2192, 0.4827, 0.1939, 0.4953, 0.1939, 0.4953, 0.2192, 0.4827, 0.2444, 0.4827, 0.2192, 0.4953, 0.2192, 0.4953, 0.2444, 0.4827, 0.1434, 0.4827, 0.1181, 0.4953, 0.1181, 0.4953, 0.1434, 0.4827, 0.1686, 0.4827, 0.1434, 0.4953, 0.1434, 0.4953, 0.1686, 0.4953, 0.1434, 0.4953, 0.1181, 0.508, 0.1181, 0.508, 0.1434, 0.4953, 0.1686, 0.4953, 0.1434, 0.508, 0.1434, 0.508, 0.1686, 0.4953, 0.1939, 0.4953, 0.1686, 0.508, 0.1686, 0.508, 0.1939, 0.4953, 0.2192, 0.4953, 0.1939, 0.508, 0.1939, 0.508, 0.2192, 0.4953, 0.2444, 0.4953, 0.2192, 0.508, 0.2192, 0.508, 0.2444, 0.508, 0.1939, 0.508, 0.1686, 0.5206, 0.1686, 0.5206, 0.1939, 0.508, 0.2192, 0.508, 0.1939, 0.5206, 0.1939, 0.5206, 0.2192, 0.508, 0.2444, 0.508, 0.2192, 0.5206, 0.2192, 0.5206, 0.2444, 0.508, 0.1434, 0.508, 0.1181, 0.5206, 0.1181, 0.5206, 0.1434, 0.508, 0.1686, 0.508, 0.1434, 0.5206, 0.1434, 0.5206, 0.1686, 0.7606, 0.1181, 0.748, 0.1181, 0.748, 0.1181, 0.7606, 0.1181, 0.7733, 0.1181, 0.7606, 0.1181, 0.7606, 0.1181, 0.7733, 0.1181, 0.5459, 0.1181, 0.5332, 0.1181, 0.5332, 0.1181, 0.5459, 0.1181, 0.5459, 0.1181, 0.5459, 0.1181, 0.5332, 0.1181, 0.5332, 0.1181, 0.748, 0.1181, 0.7606, 0.1181, 0.748, 0.1181, 0.01487, 0.09599, 0.02939, 0.07088, 0.05045, 0.04829, 0.07727, 0.02909, 0.108, 0.01319, 0.1084, 0.01357, 0.1436, 0.003119, 0.1435, 0.00265, 0.181, -0.001757, 0.2189, -0.001775, 0.2561, 0.003509, 0.2911, 0.0139, 0.3226, 0.02898, 0.3495, 0.04818, 0.3705, 0.07078, 0.3851, 0.09589, 0.3925, 0.1226, 0.3925, 0.1497, 0.3852, 0.1764, 0.3707, 0.2016, 0.3507, 0.2247, 0.3502, 0.2245, 0.3232, 0.2438, 0.3235, 0.2443, 0.2912, 0.2584, 0.2914, 0.2589, 0.2562, 0.269, 0.219, 0.2743, 0.181, 0.2742, 0.1438, 0.2689, 0.1088, 0.2585, 0.07723, 0.2434, 0.05042, 0.2242, 0.02937, 0.2016, 0.01487, 0.1765, 0.007475, 0.1498, 0.007475, 0.1226, 0.9194, 0.6322, 0.8878, 0.6661, 0.8476, 0.695, 0.8002, 0.7177, 0.7476, 0.7333, 0.6918, 0.7412, 0.6349, 0.7412, 0.579, 0.7333, 0.5264, 0.7177, 0.4791, 0.695, 0.4389, 0.6661, 0.4072, 0.6322, 0.3854, 0.5945, 0.3743, 0.5545, 0.3743, 0.5137, 0.3854, 0.4736, 0.4072, 0.4359, 0.4389, 0.402, 0.4791, 0.3732, 0.5264, 0.3505, 0.579, 0.3349, 0.6349, 0.3269, 0.6918, 0.3269, 0.7476, 0.3349, 0.8002, 0.3505, 0.8476, 0.3732, 0.8878, 0.402, 0.9194, 0.4359, 0.9412, 0.4736, 0.9523, 0.5137, 0.9523, 0.5545, 0.9412, 0.5945])
me_sphere.materials.append(mat_material_001)
me_sphere.update()
me_cylinder = bpy.data.meshes.new('Cylinder')
me_cylinder.from_pydata([(0.0, 1.0, -1.0), (0.0, 1.0, 1.0), (0.1951, 0.9808, -1.0), (0.1951, 0.9808, 1.0), (0.3827, 0.9239, -1.0), (0.3827, 0.9239, 1.0), (0.5556, 0.8315, -1.0), (0.5556, 0.8315, 1.0), (0.7071, 0.7071, -1.0), (0.7071, 0.7071, 1.0), (0.8315, 0.5556, -1.0), (0.8315, 0.5556, 1.0), (0.9239, 0.3827, -1.0), (0.9239, 0.3827, 1.0), (0.9808, 0.1951, -1.0), (0.9808, 0.1951, 1.0), (1.0, 0.0, -1.0), (1.0, 0.0, 1.0), (0.9808, -0.1951, -1.0), (0.9808, -0.1951, 1.0), (0.9239, -0.3827, -1.0), (0.9239, -0.3827, 1.0), (0.8315, -0.5556, -1.0), (0.8315, -0.5556, 1.0), (0.7071, -0.7071, -1.0), (0.7071, -0.7071, 1.0), (0.5556, -0.8315, -1.0), (0.5556, -0.8315, 1.0), (0.3827, -0.9239, -1.0), (0.3827, -0.9239, 1.0), (0.1951, -0.9808, -1.0), (0.1951, -0.9808, 1.0), (0.0, -1.0, -1.0), (0.0, -1.0, 1.0), (-0.1951, -0.9808, -1.0), (-0.1951, -0.9808, 1.0), (-0.3827, -0.9239, -1.0), (-0.3827, -0.9239, 1.0), (-0.5556, -0.8315, -1.0), (-0.5556, -0.8315, 1.0), (-0.7071, -0.7071, -1.0), (-0.7071, -0.7071, 1.0), (-0.8315, -0.5556, -1.0), (-0.8315, -0.5556, 1.0), (-0.9239, -0.3827, -1.0), (-0.9239, -0.3827, 1.0), (-0.9808, -0.1951, -1.0), (-0.9808, -0.1951, 1.0), (-1.0, 0.0, -1.0), (-1.0, 0.0, 1.0), (-0.9808, 0.1951, -1.0), (-0.9808, 0.1951, 1.0), (-0.9239, 0.3827, -1.0), (-0.9239, 0.3827, 1.0), (-0.8315, 0.5556, -1.0), (-0.8315, 0.5556, 1.0), (-0.7071, 0.7071, -1.0), (-0.7071, 0.7071, 1.0), (-0.5556, 0.8315, -1.0), (-0.5556, 0.8315, 1.0), (-0.3827, 0.9239, -1.0), (-0.3827, 0.9239, 1.0), (-0.1951, 0.9808, -1.0), (-0.1951, 0.9808, 1.0)], [], [(0, 1, 3, 2), (2, 3, 5, 4), (4, 5, 7, 6), (6, 7, 9, 8), (8, 9, 11, 10), (10, 11, 13, 12), (12, 13, 15, 14), (14, 15, 17, 16), (16, 17, 19, 18), (18, 19, 21, 20), (20, 21, 23, 22), (22, 23, 25, 24), (24, 25, 27, 26), (26, 27, 29, 28), (28, 29, 31, 30), (30, 31, 33, 32), (32, 33, 35, 34), (34, 35, 37, 36), (36, 37, 39, 38), (38, 39, 41, 40), (40, 41, 43, 42), (42, 43, 45, 44), (44, 45, 47, 46), (46, 47, 49, 48), (48, 49, 51, 50), (50, 51, 53, 52), (52, 53, 55, 54), (54, 55, 57, 56), (56, 57, 59, 58), (58, 59, 61, 60), (3, 1, 63, 61, 59, 57, 55, 53, 51, 49, 47, 45, 43, 41, 39, 37, 35, 33, 31, 29, 27, 25, 23, 21, 19, 17, 15, 13, 11, 9, 7, 5), (60, 61, 63, 62), (62, 63, 1, 0), (0, 2, 4, 6, 8, 10, 12, 14, 16, 18, 20, 22, 24, 26, 28, 30, 32, 34, 36, 38, 40, 42, 44, 46, 48, 50, 52, 54, 56, 58, 60, 62)])
_uv = me_cylinder.uv_layers.new(name='UVMap')
_uv.uv.foreach_set('vector', [1.0, 0.5, 1.0, 1.0, 0.9688, 1.0, 0.9688, 0.5, 0.9688, 0.5, 0.9688, 1.0, 0.9375, 1.0, 0.9375, 0.5, 0.9375, 0.5, 0.9375, 1.0, 0.9062, 1.0, 0.9062, 0.5, 0.9062, 0.5, 0.9062, 1.0, 0.875, 1.0, 0.875, 0.5, 0.875, 0.5, 0.875, 1.0, 0.8438, 1.0, 0.8438, 0.5, 0.8438, 0.5, 0.8438, 1.0, 0.8125, 1.0, 0.8125, 0.5, 0.8125, 0.5, 0.8125, 1.0, 0.7812, 1.0, 0.7812, 0.5, 0.7812, 0.5, 0.7812, 1.0, 0.75, 1.0, 0.75, 0.5, 0.75, 0.5, 0.75, 1.0, 0.7188, 1.0, 0.7188, 0.5, 0.7188, 0.5, 0.7188, 1.0, 0.6875, 1.0, 0.6875, 0.5, 0.6875, 0.5, 0.6875, 1.0, 0.6562, 1.0, 0.6562, 0.5, 0.6562, 0.5, 0.6562, 1.0, 0.625, 1.0, 0.625, 0.5, 0.625, 0.5, 0.625, 1.0, 0.5938, 1.0, 0.5938, 0.5, 0.5938, 0.5, 0.5938, 1.0, 0.5625, 1.0, 0.5625, 0.5, 0.5625, 0.5, 0.5625, 1.0, 0.5312, 1.0, 0.5312, 0.5, 0.5312, 0.5, 0.5312, 1.0, 0.5, 1.0, 0.5, 0.5, 0.5, 0.5, 0.5, 1.0, 0.4688, 1.0, 0.4688, 0.5, 0.4688, 0.5, 0.4688, 1.0, 0.4375, 1.0, 0.4375, 0.5, 0.4375, 0.5, 0.4375, 1.0, 0.4062, 1.0, 0.4062, 0.5, 0.4062, 0.5, 0.4062, 1.0, 0.375, 1.0, 0.375, 0.5, 0.375, 0.5, 0.375, 1.0, 0.3438, 1.0, 0.3438, 0.5, 0.3438, 0.5, 0.3438, 1.0, 0.3125, 1.0, 0.3125, 0.5, 0.3125, 0.5, 0.3125, 1.0, 0.2812, 1.0, 0.2812, 0.5, 0.2812, 0.5, 0.2812, 1.0, 0.25, 1.0, 0.25, 0.5, 0.25, 0.5, 0.25, 1.0, 0.2188, 1.0, 0.2188, 0.5, 0.2188, 0.5, 0.2188, 1.0, 0.1875, 1.0, 0.1875, 0.5, 0.1875, 0.5, 0.1875, 1.0, 0.1562, 1.0, 0.1562, 0.5, 0.1562, 0.5, 0.1562, 1.0, 0.125, 1.0, 0.125, 0.5, 0.125, 0.5, 0.125, 1.0, 0.09375, 1.0, 0.09375, 0.5, 0.09375, 0.5, 0.09375, 1.0, 0.0625, 1.0, 0.0625, 0.5, 0.2968, 0.4854, 0.25, 0.49, 0.2032, 0.4854, 0.1582, 0.4717, 0.1167, 0.4496, 0.08029, 0.4197, 0.05045, 0.3833, 0.02827, 0.3418, 0.01461, 0.2968, 0.01, 0.25, 0.01461, 0.2032, 0.02827, 0.1582, 0.05045, 0.1167, 0.08029, 0.08029, 0.1167, 0.05045, 0.1582, 0.02827, 0.2032, 0.01461, 0.25, 0.01, 0.2968, 0.01461, 0.3418, 0.02827, 0.3833, 0.05045, 0.4197, 0.08029, 0.4496, 0.1167, 0.4717, 0.1582, 0.4854, 0.2032, 0.49, 0.25, 0.4854, 0.2968, 0.4717, 0.3418, 0.4496, 0.3833, 0.4197, 0.4197, 0.3833, 0.4496, 0.3418, 0.4717, 0.0625, 0.5, 0.0625, 1.0, 0.03125, 1.0, 0.03125, 0.5, 0.03125, 0.5, 0.03125, 1.0, 0.0, 1.0, 0.0, 0.5, 0.75, 0.49, 0.7968, 0.4854, 0.8418, 0.4717, 0.8833, 0.4496, 0.9197, 0.4197, 0.9496, 0.3833, 0.9717, 0.3418, 0.9854, 0.2968, 0.99, 0.25, 0.9854, 0.2032, 0.9717, 0.1582, 0.9496, 0.1167, 0.9197, 0.08029, 0.8833, 0.05045, 0.8418, 0.02827, 0.7968, 0.01461, 0.75, 0.01, 0.7032, 0.01461, 0.6582, 0.02827, 0.6167, 0.05045, 0.5803, 0.08029, 0.5504, 0.1167, 0.5283, 0.1582, 0.5146, 0.2032, 0.51, 0.25, 0.5146, 0.2968, 0.5283, 0.3418, 0.5504, 0.3833, 0.5803, 0.4197, 0.6167, 0.4496, 0.6582, 0.4717, 0.7032, 0.4854])
me_cylinder.materials.append(mat_material_002)
me_cylinder.update()
me_cube_001 = bpy.data.meshes.new('Cube.001')
me_cube_001.from_pydata([(0.8481, 0.7068, -2.838), (0.8481, 0.7068, -4.838), (0.5824, -0.8919, -3.576), (0.5824, -0.8919, -5.576), (-0.7241, 0.7933, -4.934), (-0.7004, 0.7911, -7.466), (-0.8547, -0.7238, -6.891), (-0.8547, -0.7238, -8.891), (1.0, -0.4268, 1.0), (0.3634, -1.0, 1.0), (0.4358, 1.0, 1.0), (1.0, 0.4246, 1.0), (-1.006, -0.4404, 0.9138), (-0.3426, -1.0, 1.0), (-0.4577, 1.0, 1.0), (-0.9834, 0.3782, 1.105), (-0.4595, 1.0, -1.0), (-0.9796, 0.3516, -0.8073), (-0.9918, -0.456, -0.9225), (-0.342, -1.0, -1.0), (0.3589, -1.0, -1.0), (1.0, 0.4243, -1.0), (1.0, -0.4316, -1.0), (0.4368, 1.0, -1.0)], [], [(0, 10, 11), (3, 2, 9, 20), (7, 6, 12, 18), (5, 16, 23, 1, 21, 22, 3, 20, 19, 7, 18, 17), (1, 0, 11, 21), (5, 4, 14, 16), (8, 9, 2), (11, 10, 14, 15, 12, 13, 9, 8), (13, 12, 6), (15, 14, 4), (16, 14, 10, 23), (17, 15, 4, 5), (18, 12, 15, 17), (19, 13, 6, 7), (20, 9, 13, 19), (21, 11, 8, 22), (22, 8, 2, 3), (23, 10, 0, 1)])
_uv = me_cube_001.uv_layers.new(name='UVMap')
_uv.uv.foreach_set('vector', [0.625, 0.5, 0.6955, 0.5, 0.625, 0.5719, 0.375, 0.75, 0.625, 0.75, 0.625, 0.8296, 0.375, 0.8301, 0.375, 0.0, 0.625, 0.0, 0.625, 0.06819, 0.375, 0.0678, 0.125, 0.5, 0.1926, 0.5, 0.3046, 0.5, 0.375, 0.5, 0.375, 0.572, 0.375, 0.6789, 0.375, 0.75, 0.2949, 0.75, 0.2072, 0.75, 0.125, 0.75, 0.125, 0.6822, 0.125, 0.5815, 0.375, 0.5, 0.625, 0.5, 0.625, 0.5719, 0.375, 0.572, 0.375, 0.25, 0.625, 0.25, 0.625, 0.3178, 0.375, 0.3176, 0.625, 0.6784, 0.7046, 0.75, 0.625, 0.75, 0.625, 0.5719, 0.6955, 0.5, 0.8072, 0.5, 0.875, 0.581, 0.875, 0.6818, 0.7928, 0.75, 0.7046, 0.75, 0.625, 0.6784, 0.7928, 0.75, 0.875, 0.6818, 0.875, 0.75, 0.875, 0.581, 0.8072, 0.5, 0.875, 0.5, 0.375, 0.3176, 0.625, 0.3178, 0.625, 0.4295, 0.375, 0.4296, 0.375, 0.1685, 0.625, 0.169, 0.625, 0.25, 0.375, 0.25, 0.375, 0.0678, 0.625, 0.06819, 0.625, 0.169, 0.375, 0.1685, 0.375, 0.9178, 0.625, 0.9178, 0.625, 1.0, 0.375, 1.0, 0.375, 0.8301, 0.625, 0.8296, 0.625, 0.9178, 0.375, 0.9178, 0.375, 0.572, 0.625, 0.5719, 0.625, 0.6784, 0.375, 0.6789, 0.375, 0.6789, 0.625, 0.6784, 0.625, 0.75, 0.375, 0.75, 0.375, 0.4296, 0.625, 0.4295, 0.625, 0.5, 0.375, 0.5])
me_cube_001.materials.append(mat_material_003)
me_cube_001.use_mirror_vertex_groups = False
me_cube_001.update()

# ---- objects
ob_sphere_001 = bpy.data.objects.new('Sphere.001', me_sphere_001)
ob_sphere = bpy.data.objects.new('Sphere', me_sphere)
ob_cylinder = bpy.data.objects.new('Cylinder', me_cylinder)
ob_cube = bpy.data.objects.new('Cube', me_cube_001)

# ---- transforms, parenting, visibility, modifiers, constraints
ob_sphere_001.location = (0.0, 0.0, 0.0)
ob_sphere_001.rotation_euler = (-3.142, 0.0, 0.0)
ob_sphere_001.scale = (1.0, 1.0, 0.6)
ob_sphere.location = (0.0003169, 0.0123, 0.2033)
ob_sphere.rotation_euler = (3.142, 0.0, 0.0)
ob_sphere.scale = (1.0, 1.0, 0.5)
ob_cylinder.location = (0.0, 0.0, 0.06791)
ob_cylinder.scale = (0.9, 0.9, 0.08)
ob_cube.location = (0.0, 0.0, 0.1856)
ob_cube.scale = (0.9, 0.9, 0.025)
ob_cube.lock_rotations_4d = False
ob_cube.empty_display_type = 'ARROWS'
ob_cube.lineart.crease_threshold = 0.0

# ---- collection membership
col_collection.objects.link(ob_sphere_001)
col_collection.objects.link(ob_sphere)
col_collection.objects.link(ob_cylinder)
col_collection.objects.link(ob_cube)

# ---- scene / render settings (as saved in the file)
scene.frame_start = 1; scene.frame_end = 250; scene.frame_set(1)
scene.render.engine = 'BLENDER_EEVEE_NEXT'
scene.render.bake_bias = 0.0
scene.render.bake_samples = 0
scene.cycles.sampling_pattern = 'TABULATED_SOBOL'
scene.eevee.use_volume_custom_range = False
bpy.context.view_layer.update()

# ---- added for rendering (the .blend has no active camera and no usable light): camera, sun
cam_auto = bpy.data.cameras.new('AutoCamera')
cam_auto.lens = 50.0
cam_auto.sensor_width = 36.0
cam_auto.clip_end = 1000.0
ob_auto_camera = bpy.data.objects.new('AutoCamera', cam_auto)
scene.collection.objects.link(ob_auto_camera)
ob_auto_camera.location = (2.74026, -3.28197, 2.38679)
ob_auto_camera.rotation_euler = (1.09748, -7.21219e-08, 0.694738)
scene.camera = ob_auto_camera
light_auto_sun = bpy.data.lights.new('AutoSun', 'SUN')
light_auto_sun.energy = 3.0
light_auto_sun.angle = 0.0523599
ob_auto_sun = bpy.data.objects.new('AutoSun', light_auto_sun)
scene.collection.objects.link(ob_auto_sun)
ob_auto_sun.rotation_euler = (0.872665, 0.174533, 0.523599)
bpy.context.view_layer.update()

